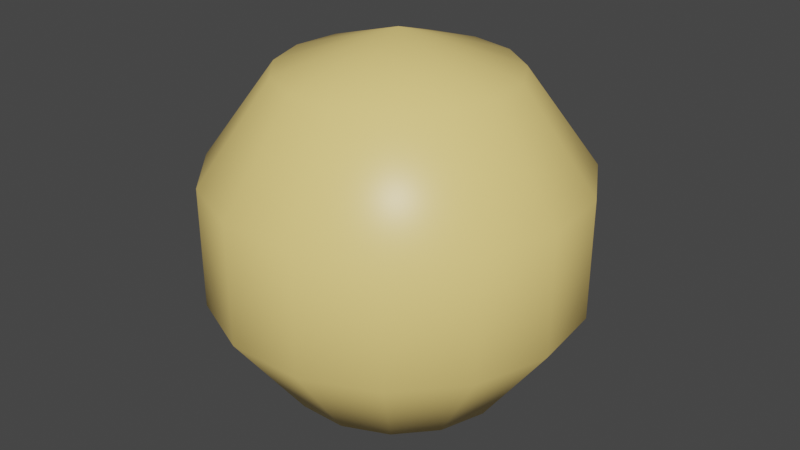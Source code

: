 # Source: PepperDust.blend  (saved by Blender 3.2.14; exported with 4.5.12 LTS)
import bpy
from mathutils import Matrix  # noqa: F401  (used for matrix-valued properties, if any)

bpy.ops.wm.read_factory_settings(use_empty=True)
scene = bpy.context.scene
scene.name = 'Scene'

# ---- collections
col_collection = bpy.data.collections.new('Collection'); scene.collection.children.link(col_collection)

# ---- materials (node trees are filled in below, after node groups)
mat_pepperdust = bpy.data.materials.new('PepperDust')
mat_pepperdust.alpha_threshold = 0.0
mat_pepperdust.use_transparent_shadow = False
mat_pepperdust.line_color = (0.0, 0.0, 0.0, 1.0)

# ---- material node trees
mat_pepperdust.use_nodes = True; mat_pepperdust.node_tree.nodes.clear()
_N = mat_pepperdust.node_tree.nodes; _L = mat_pepperdust.node_tree.links
n0 = _N.new('ShaderNodeOutputMaterial'); n0.name = 'Material Output'; n0.location = (300, 300)
n1 = _N.new('ShaderNodeBsdfPrincipled'); n1.name = 'Principled BSDF'; n1.location = (10, 300)
n1.distribution = 'GGX'
n1.subsurface_method = 'RANDOM_WALK_SKIN'
n1.inputs[0].default_value = (1.0, 0.7308, 0.2321, 1.0)
n1.inputs[2].default_value = 0.4
n1.inputs[3].default_value = 1.45
n1.inputs[27].default_value = (0.0, 0.0, 0.0, 1.0)
n1.inputs[28].default_value = 1.0
_L.new(n1.outputs[0], n0.inputs[0])
n0.is_active_output = True

# ---- world
world_world = bpy.data.worlds.new('World'); scene.world = world_world
world_world.use_nodes = True; world_world.node_tree.nodes.clear()
_N = world_world.node_tree.nodes; _L = world_world.node_tree.links
n0 = _N.new('ShaderNodeOutputWorld'); n0.name = 'World Output'; n0.location = (300, 300)
n1 = _N.new('ShaderNodeBackground'); n1.name = 'Background'; n1.location = (10, 300)
n1.inputs[0].default_value = (0.05088, 0.05088, 0.05088, 1.0)
_L.new(n1.outputs[0], n0.inputs[0])
n0.is_active_output = True
world_world.color = (0.05088, 0.05088, 0.05088)
world_world.use_sun_shadow = False
world_world.sun_shadow_jitter_overblur = 0.0

# ---- meshes
me_sphere = bpy.data.meshes.new('Sphere')
me_sphere.from_pydata([(0.0, 0.1041, 0.1432), (0.0, 0.1684, 0.0547), (0.0, 0.1684, -0.0547), (0.0, 0.1041, -0.1432), (0.04232, 0.09506, 0.1432), (0.06848, 0.1538, 0.0547), (0.06848, 0.1538, -0.0547), (0.04232, 0.09506, -0.1432), (0.07733, 0.06962, 0.1432), (0.1251, 0.1127, 0.0547), (0.1251, 0.1127, -0.0547), (0.07733, 0.06962, -0.1432), (0.09896, 0.03215, 0.1432), (0.1601, 0.05203, 0.0547), (0.1601, 0.05203, -0.0547), (0.09896, 0.03215, -0.1432), (0.1035, -0.01088, 0.1432), (0.1674, -0.0176, 0.0547), (0.1674, -0.0176, -0.0547), (0.1035, -0.01088, -0.1432), (0.09011, -0.05203, 0.1432), (0.1458, -0.08418, 0.0547), (0.1458, -0.08418, -0.0547), (0.09011, -0.05203, -0.1432), (0.06116, -0.08418, 0.1432), (0.09896, -0.1362, 0.0547), (0.09896, -0.1362, -0.0547), (0.06116, -0.08418, -0.1432), (0.02163, -0.1018, 0.1432), (0.035, -0.1647, 0.0547), (0.035, -0.1647, -0.0547), (0.02163, -0.1018, -0.1432), (-3.218e-09, -3.061e-08, 0.177), (-0.02163, -0.1018, 0.1432), (-0.035, -0.1647, 0.0547), (-0.035, -0.1647, -0.0547), (-0.02163, -0.1018, -0.1432), (-0.06116, -0.08418, 0.1432), (-0.09896, -0.1362, 0.0547), (-0.09896, -0.1362, -0.0547), (-0.06116, -0.08418, -0.1432), (-0.09011, -0.05203, 0.1432), (-0.1458, -0.08418, 0.0547), (-0.1458, -0.08418, -0.0547), (-0.09011, -0.05203, -0.1432), (-0.1035, -0.01088, 0.1432), (-0.1674, -0.0176, 0.0547), (-0.1674, -0.0176, -0.0547), (-0.1035, -0.01088, -0.1432), (-0.09896, 0.03215, 0.1432), (-0.1601, 0.05203, 0.0547), (-0.1601, 0.05203, -0.0547), (-0.09896, 0.03215, -0.1432), (-0.07733, 0.06962, 0.1432), (-0.1251, 0.1127, 0.0547), (-0.1251, 0.1127, -0.0547), (-0.07733, 0.06962, -0.1432), (-0.04232, 0.09506, 0.1432), (-0.06848, 0.1538, 0.0547), (-0.06848, 0.1538, -0.0547), (-0.04232, 0.09506, -0.1432), (0.0, -1.548e-08, -0.177)], [], [(61, 3, 7), (2, 1, 5, 6), (0, 32, 4), (3, 2, 6, 7), (1, 0, 4, 5), (61, 7, 11), (6, 5, 9, 10), (4, 32, 8), (7, 6, 10, 11), (5, 4, 8, 9), (61, 11, 15), (10, 9, 13, 14), (8, 32, 12), (11, 10, 14, 15), (9, 8, 12, 13), (61, 15, 19), (14, 13, 17, 18), (12, 32, 16), (15, 14, 18, 19), (13, 12, 16, 17), (61, 19, 23), (18, 17, 21, 22), (16, 32, 20), (19, 18, 22, 23), (17, 16, 20, 21), (61, 23, 27), (22, 21, 25, 26), (20, 32, 24), (23, 22, 26, 27), (21, 20, 24, 25), (61, 27, 31), (26, 25, 29, 30), (24, 32, 28), (27, 26, 30, 31), (25, 24, 28, 29), (61, 31, 36), (30, 29, 34, 35), (28, 32, 33), (31, 30, 35, 36), (29, 28, 33, 34), (61, 36, 40), (35, 34, 38, 39), (33, 32, 37), (36, 35, 39, 40), (34, 33, 37, 38), (61, 40, 44), (39, 38, 42, 43), (37, 32, 41), (40, 39, 43, 44), (38, 37, 41, 42), (61, 44, 48), (43, 42, 46, 47), (41, 32, 45), (44, 43, 47, 48), (42, 41, 45, 46), (61, 48, 52), (47, 46, 50, 51), (45, 32, 49), (48, 47, 51, 52), (46, 45, 49, 50), (61, 52, 56), (51, 50, 54, 55), (49, 32, 53), (52, 51, 55, 56), (50, 49, 53, 54), (61, 56, 60), (55, 54, 58, 59), (53, 32, 57), (56, 55, 59, 60), (54, 53, 57, 58), (61, 60, 3), (59, 58, 1, 2), (57, 32, 0), (60, 59, 2, 3), (58, 57, 0, 1)])
me_sphere.polygons.foreach_set('use_smooth', [True] * 75)
_uv = me_sphere.uv_layers.new(name='UVMap')
_uv.uv.foreach_set('vector', [0.7, 0.0, 0.7333, 0.2, 0.6667, 0.2, 0.7333, 0.4, 0.7333, 0.6, 0.6667, 0.6, 0.6667, 0.4, 0.7333, 0.8, 0.7, 1.0, 0.6667, 0.8, 0.7333, 0.2, 0.7333, 0.4, 0.6667, 0.4, 0.6667, 0.2, 0.7333, 0.6, 0.7333, 0.8, 0.6667, 0.8, 0.6667, 0.6, 0.6333, 0.0, 0.6667, 0.2, 0.6, 0.2, 0.6667, 0.4, 0.6667, 0.6, 0.6, 0.6, 0.6, 0.4, 0.6667, 0.8, 0.6333, 1.0, 0.6, 0.8, 0.6667, 0.2, 0.6667, 0.4, 0.6, 0.4, 0.6, 0.2, 0.6667, 0.6, 0.6667, 0.8, 0.6, 0.8, 0.6, 0.6, 0.5667, 0.0, 0.6, 0.2, 0.5333, 0.2, 0.6, 0.4, 0.6, 0.6, 0.5333, 0.6, 0.5333, 0.4, 0.6, 0.8, 0.5667, 1.0, 0.5333, 0.8, 0.6, 0.2, 0.6, 0.4, 0.5333, 0.4, 0.5333, 0.2, 0.6, 0.6, 0.6, 0.8, 0.5333, 0.8, 0.5333, 0.6, 0.5, 0.0, 0.5333, 0.2, 0.4667, 0.2, 0.5333, 0.4, 0.5333, 0.6, 0.4667, 0.6, 0.4667, 0.4, 0.5333, 0.8, 0.5, 1.0, 0.4667, 0.8, 0.5333, 0.2, 0.5333, 0.4, 0.4667, 0.4, 0.4667, 0.2, 0.5333, 0.6, 0.5333, 0.8, 0.4667, 0.8, 0.4667, 0.6, 0.4333, 0.0, 0.4667, 0.2, 0.4, 0.2, 0.4667, 0.4, 0.4667, 0.6, 0.4, 0.6, 0.4, 0.4, 0.4667, 0.8, 0.4333, 1.0, 0.4, 0.8, 0.4667, 0.2, 0.4667, 0.4, 0.4, 0.4, 0.4, 0.2, 0.4667, 0.6, 0.4667, 0.8, 0.4, 0.8, 0.4, 0.6, 0.3667, 0.0, 0.4, 0.2, 0.3333, 0.2, 0.4, 0.4, 0.4, 0.6, 0.3333, 0.6, 0.3333, 0.4, 0.4, 0.8, 0.3667, 1.0, 0.3333, 0.8, 0.4, 0.2, 0.4, 0.4, 0.3333, 0.4, 0.3333, 0.2, 0.4, 0.6, 0.4, 0.8, 0.3333, 0.8, 0.3333, 0.6, 0.3, 0.0, 0.3333, 0.2, 0.2667, 0.2, 0.3333, 0.4, 0.3333, 0.6, 0.2667, 0.6, 0.2667, 0.4, 0.3333, 0.8, 0.3, 1.0, 0.2667, 0.8, 0.3333, 0.2, 0.3333, 0.4, 0.2667, 0.4, 0.2667, 0.2, 0.3333, 0.6, 0.3333, 0.8, 0.2667, 0.8, 0.2667, 0.6, 0.2333, 0.0, 0.2667, 0.2, 0.2, 0.2, 0.2667, 0.4, 0.2667, 0.6, 0.2, 0.6, 0.2, 0.4, 0.2667, 0.8, 0.2333, 1.0, 0.2, 0.8, 0.2667, 0.2, 0.2667, 0.4, 0.2, 0.4, 0.2, 0.2, 0.2667, 0.6, 0.2667, 0.8, 0.2, 0.8, 0.2, 0.6, 0.1667, 0.0, 0.2, 0.2, 0.1333, 0.2, 0.2, 0.4, 0.2, 0.6, 0.1333, 0.6, 0.1333, 0.4, 0.2, 0.8, 0.1667, 1.0, 0.1333, 0.8, 0.2, 0.2, 0.2, 0.4, 0.1333, 0.4, 0.1333, 0.2, 0.2, 0.6, 0.2, 0.8, 0.1333, 0.8, 0.1333, 0.6, 0.1, 0.0, 0.1333, 0.2, 0.06667, 0.2, 0.1333, 0.4, 0.1333, 0.6, 0.06667, 0.6, 0.06667, 0.4, 0.1333, 0.8, 0.1, 1.0, 0.06667, 0.8, 0.1333, 0.2, 0.1333, 0.4, 0.06667, 0.4, 0.06667, 0.2, 0.1333, 0.6, 0.1333, 0.8, 0.06667, 0.8, 0.06667, 0.6, 0.03333, 0.0, 0.06667, 0.2, 0.0, 0.2, 0.06667, 0.4, 0.06667, 0.6, 2.98e-08, 0.6, 2.98e-08, 0.4, 0.06667, 0.8, 0.03333, 1.0, 2.98e-08, 0.8, 0.06667, 0.2, 0.06667, 0.4, 2.98e-08, 0.4, 0.0, 0.2, 0.06667, 0.6, 0.06667, 0.8, 2.98e-08, 0.8, 2.98e-08, 0.6, 0.9667, 0.0, 1.0, 0.2, 0.9333, 0.2, 1.0, 0.4, 1.0, 0.6, 0.9333, 0.6, 0.9333, 0.4, 1.0, 0.8, 0.9667, 1.0, 0.9333, 0.8, 1.0, 0.2, 1.0, 0.4, 0.9333, 0.4, 0.9333, 0.2, 1.0, 0.6, 1.0, 0.8, 0.9333, 0.8, 0.9333, 0.6, 0.9, 0.0, 0.9333, 0.2, 0.8667, 0.2, 0.9333, 0.4, 0.9333, 0.6, 0.8667, 0.6, 0.8667, 0.4, 0.9333, 0.8, 0.9, 1.0, 0.8667, 0.8, 0.9333, 0.2, 0.9333, 0.4, 0.8667, 0.4, 0.8667, 0.2, 0.9333, 0.6, 0.9333, 0.8, 0.8667, 0.8, 0.8667, 0.6, 0.8333, 0.0, 0.8667, 0.2, 0.8, 0.2, 0.8667, 0.4, 0.8667, 0.6, 0.8, 0.6, 0.8, 0.4, 0.8667, 0.8, 0.8333, 1.0, 0.8, 0.8, 0.8667, 0.2, 0.8667, 0.4, 0.8, 0.4, 0.8, 0.2, 0.8667, 0.6, 0.8667, 0.8, 0.8, 0.8, 0.8, 0.6, 0.7667, 0.0, 0.8, 0.2, 0.7333, 0.2, 0.8, 0.4, 0.8, 0.6, 0.7333, 0.6, 0.7333, 0.4, 0.8, 0.8, 0.7667, 1.0, 0.7333, 0.8, 0.8, 0.2, 0.8, 0.4, 0.7333, 0.4, 0.7333, 0.2, 0.8, 0.6, 0.8, 0.8, 0.7333, 0.8, 0.7333, 0.6])
me_sphere.materials.append(mat_pepperdust)
me_sphere.update()

# ---- objects
ob_sphere = bpy.data.objects.new('Sphere', me_sphere)

# ---- transforms, parenting, visibility, modifiers, constraints
ob_sphere.location = (-0.003887, 0.0, 0.006528)

# ---- collection membership
col_collection.objects.link(ob_sphere)

# ---- scene / render settings (as saved in the file)
scene.frame_start = 1; scene.frame_end = 250; scene.frame_set(1)
scene.render.engine = 'BLENDER_EEVEE_NEXT'
scene.cycles.sampling_pattern = 'TABULATED_SOBOL'
scene.cycles.use_light_tree = False
scene.view_settings.view_transform = 'Filmic'
bpy.context.view_layer.update()

# ---- added for rendering (the .blend has no active camera and no usable light): camera, sun
cam_auto = bpy.data.cameras.new('AutoCamera')
cam_auto.lens = 50.0
cam_auto.sensor_width = 36.0
cam_auto.clip_end = 1000.0
ob_auto_camera = bpy.data.objects.new('AutoCamera', cam_auto)
scene.collection.objects.link(ob_auto_camera)
ob_auto_camera.location = (0.542233, -0.653505, 0.443425)
ob_auto_camera.rotation_euler = (1.09748, -7.21219e-08, 0.694738)
scene.camera = ob_auto_camera
light_auto_sun = bpy.data.lights.new('AutoSun', 'SUN')
light_auto_sun.energy = 3.0
light_auto_sun.angle = 0.0523599
ob_auto_sun = bpy.data.objects.new('AutoSun', light_auto_sun)
scene.collection.objects.link(ob_auto_sun)
ob_auto_sun.rotation_euler = (0.872665, 0.174533, 0.523599)
bpy.context.view_layer.update()

